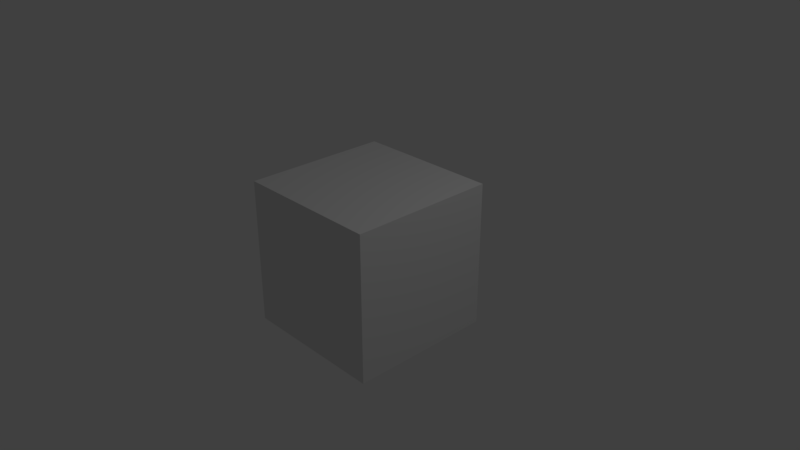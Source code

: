 # Source: screenshot.blend  (saved by Blender 2.78.5; exported with 4.5.12 LTS)
import bpy
from mathutils import Matrix  # noqa: F401  (used for matrix-valued properties, if any)

bpy.ops.wm.read_factory_settings(use_empty=True)
scene = bpy.context.scene
scene.name = 'Scene'

# ---- collections
col_collection_1 = bpy.data.collections.new('Collection 1'); scene.collection.children.link(col_collection_1)

# ---- materials (node trees are filled in below, after node groups)
mat_material = bpy.data.materials.new('Material')
mat_material.alpha_threshold = 0.0
mat_material.use_transparent_shadow = False
mat_material.roughness = 0.5
mat_material.line_color = (0.0, 0.0, 0.0, 1.0)

# ---- material node trees

# ---- world
world_world = bpy.data.worlds.new('World'); scene.world = world_world
world_world.color = (0.05088, 0.05088, 0.05088)
world_world.use_sun_shadow = False
world_world.sun_shadow_jitter_overblur = 0.0
world_world.cycles.sampling_method = 'MANUAL'

# ---- cameras
cam_camera = bpy.data.cameras.new('Camera')
cam_camera.clip_end = 100.0
cam_camera.lens = 35.0
cam_camera.sensor_width = 32.0
cam_camera.sensor_height = 18.0
cam_camera.ortho_scale = 7.314
cam_camera.dof.focus_distance = 0.0
cam_camera.dof.aperture_fstop = 128.0

# ---- lights
light_lamp = bpy.data.lights.new('Lamp', 'POINT')
light_lamp.transmission_factor = 0.0
light_lamp.cutoff_distance = 30.0
light_lamp.energy = 100.0
light_lamp.shadow_buffer_clip_start = 1.001
light_lamp.shadow_soft_size = 0.1
light_lamp.shadow_maximum_resolution = 0.006
light_lamp.use_absolute_resolution = True

# ---- meshes
me_cube = bpy.data.meshes.new('Cube')
me_cube.from_pydata([(1.0, 1.0, -1.0), (1.0, -1.0, -1.0), (-1.0, -1.0, -1.0), (-1.0, 1.0, -1.0), (1.0, 1.0, 1.0), (1.0, -1.0, 1.0), (-1.0, -1.0, 1.0), (-1.0, 1.0, 1.0)], [], [(0, 1, 2, 3), (4, 7, 6, 5), (0, 4, 5, 1), (1, 5, 6, 2), (2, 6, 7, 3), (4, 0, 3, 7)])
me_cube.materials.append(mat_material)
me_cube.use_remesh_preserve_volume = False
me_cube.use_remesh_preserve_attributes = False
me_cube.use_mirror_vertex_groups = False
me_cube.update()

# ---- objects
ob_cube = bpy.data.objects.new('Cube', me_cube)
ob_lamp = bpy.data.objects.new('Lamp', light_lamp)
ob_camera = bpy.data.objects.new('Camera', cam_camera)

# ---- transforms, parenting, visibility, modifiers, constraints
ob_cube.location = (0.0, 0.0, 0.0)
ob_cube.lock_rotations_4d = False
ob_cube.empty_display_type = 'ARROWS'
ob_cube.lineart.crease_threshold = 0.0
ob_lamp.location = (4.076, 1.005, 5.904)
ob_lamp.rotation_euler = (0.6503, 0.05522, 1.866)
ob_lamp.lock_rotations_4d = False
ob_lamp.empty_display_type = 'ARROWS'
ob_lamp.color = (0.0, 0.0, 0.0, 0.0)
ob_lamp.lineart.crease_threshold = 0.0
ob_camera.location = (7.481, -6.508, 5.344)
ob_camera.rotation_euler = (1.109, 0.0, 0.8149)
ob_camera.lock_rotations_4d = False
ob_camera.empty_display_type = 'ARROWS'
ob_camera.color = (0.0, 0.0, 0.0, 0.0)
ob_camera.display_type = 'WIRE'
ob_camera.lineart.crease_threshold = 0.0

# ---- collection membership
col_collection_1.objects.link(ob_cube)
col_collection_1.objects.link(ob_lamp)
col_collection_1.objects.link(ob_camera)

# ---- scene / render settings (as saved in the file)
scene.camera = ob_camera
scene.frame_start = 1; scene.frame_end = 250; scene.frame_set(1)
scene.render.engine = 'BLENDER_EEVEE_NEXT'
scene.render.resolution_percentage = 50
scene.render.dither_intensity = 0.0
scene.cycles.use_denoising = False
scene.cycles.samples = 128
scene.cycles.sampling_pattern = 'TABULATED_SOBOL'
scene.cycles.use_adaptive_sampling = False
scene.cycles.use_light_tree = False
scene.cycles.blur_glossy = 0.0
scene.cycles.sample_clamp_indirect = 0.0
scene.view_settings.view_transform = 'Standard'
bpy.context.view_layer.update()
